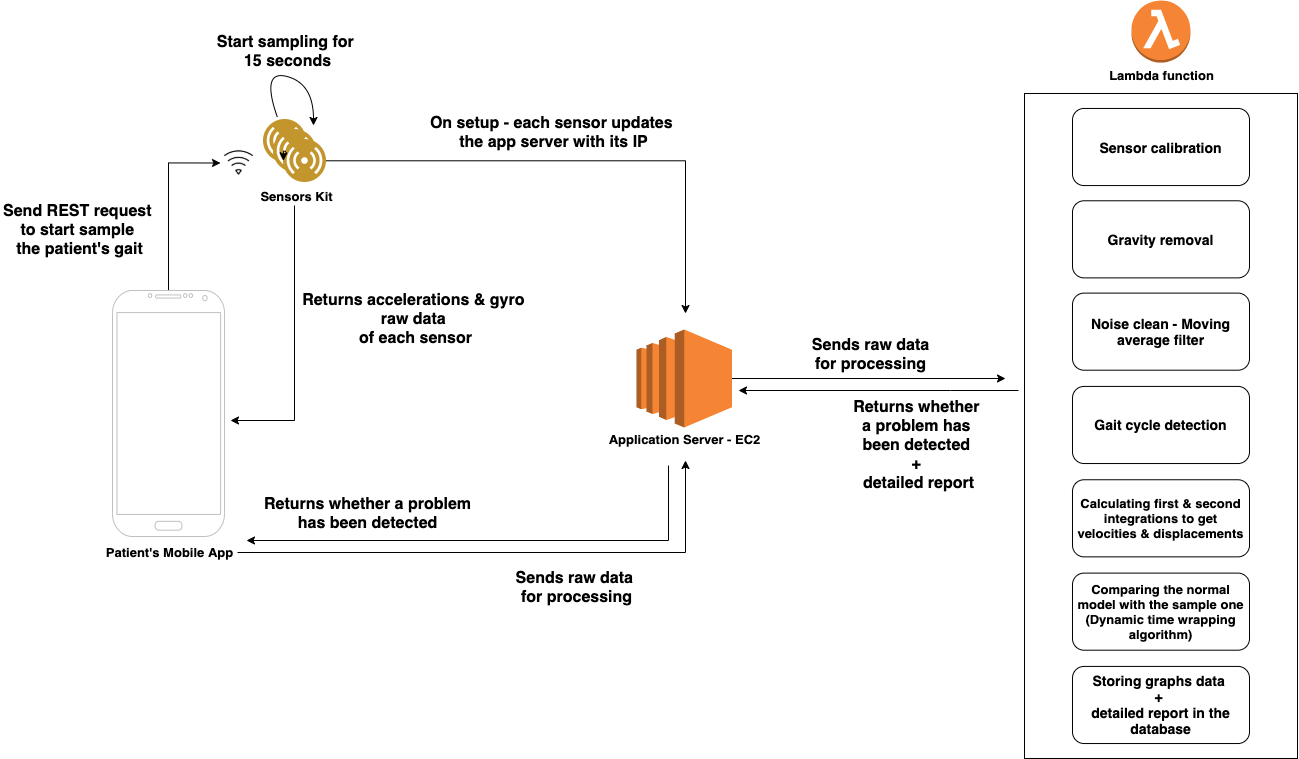

The diagram above was exported from draw.io. Its source (the exported page's mxGraphModel, read from the mxfile embedded in the PNG):
<mxGraphModel dx="2037" dy="1101" grid="0" gridSize="10" guides="1" tooltips="1" connect="1" arrows="1" fold="1" page="1" pageScale="1" pageWidth="1600" pageHeight="900" background="none" math="0" shadow="0">
  <root>
    <mxCell id="0" />
    <mxCell id="1" parent="0" />
    <mxCell id="Wbw3Gu4q7iMQqeNuuVGj-12" style="edgeStyle=orthogonalEdgeStyle;rounded=0;orthogonalLoop=1;jettySize=auto;html=1;entryX=0;entryY=0.5;entryDx=0;entryDy=0;" edge="1" parent="1" source="Wbw3Gu4q7iMQqeNuuVGj-1" target="Wbw3Gu4q7iMQqeNuuVGj-11">
      <mxGeometry relative="1" as="geometry" />
    </mxCell>
    <mxCell id="Wbw3Gu4q7iMQqeNuuVGj-1" value="" style="verticalLabelPosition=bottom;verticalAlign=top;html=1;shadow=0;dashed=0;strokeWidth=1;shape=mxgraph.android.phone2;strokeColor=#c0c0c0;" vertex="1" parent="1">
      <mxGeometry x="142" y="319" width="112" height="246" as="geometry" />
    </mxCell>
    <mxCell id="Wbw3Gu4q7iMQqeNuuVGj-27" style="edgeStyle=orthogonalEdgeStyle;rounded=0;orthogonalLoop=1;jettySize=auto;html=1;" edge="1" parent="1" source="Wbw3Gu4q7iMQqeNuuVGj-2">
      <mxGeometry relative="1" as="geometry">
        <mxPoint x="715" y="489" as="targetPoint" />
      </mxGeometry>
    </mxCell>
    <mxCell id="Wbw3Gu4q7iMQqeNuuVGj-2" value="&lt;font size=&quot;1&quot;&gt;&lt;b style=&quot;font-size: 13px&quot;&gt;Patient's Mobile&amp;nbsp;App&lt;/b&gt;&lt;/font&gt;" style="text;html=1;align=center;verticalAlign=middle;resizable=0;points=[];autosize=1;" vertex="1" parent="1">
      <mxGeometry x="130" y="572" width="137" height="18" as="geometry" />
    </mxCell>
    <mxCell id="Wbw3Gu4q7iMQqeNuuVGj-8" value="" style="group" vertex="1" connectable="0" parent="1">
      <mxGeometry x="293" y="148" width="62.5" height="62.5" as="geometry" />
    </mxCell>
    <mxCell id="Wbw3Gu4q7iMQqeNuuVGj-6" value="" style="group" vertex="1" connectable="0" parent="Wbw3Gu4q7iMQqeNuuVGj-8">
      <mxGeometry width="62.5" height="62.5" as="geometry" />
    </mxCell>
    <mxCell id="Wbw3Gu4q7iMQqeNuuVGj-3" value="" style="aspect=fixed;perimeter=ellipsePerimeter;html=1;align=center;shadow=0;dashed=0;fontColor=#4277BB;labelBackgroundColor=#ffffff;fontSize=12;spacingTop=3;image;image=img/lib/ibm/users/sensor.svg;" vertex="1" parent="Wbw3Gu4q7iMQqeNuuVGj-6">
      <mxGeometry width="42.5" height="42.5" as="geometry" />
    </mxCell>
    <mxCell id="Wbw3Gu4q7iMQqeNuuVGj-4" value="" style="aspect=fixed;perimeter=ellipsePerimeter;html=1;align=center;shadow=0;dashed=0;fontColor=#4277BB;labelBackgroundColor=#ffffff;fontSize=12;spacingTop=3;image;image=img/lib/ibm/users/sensor.svg;" vertex="1" parent="Wbw3Gu4q7iMQqeNuuVGj-6">
      <mxGeometry x="10" y="10" width="42.5" height="42.5" as="geometry" />
    </mxCell>
    <mxCell id="Wbw3Gu4q7iMQqeNuuVGj-5" value="" style="aspect=fixed;perimeter=ellipsePerimeter;html=1;align=center;shadow=0;dashed=0;fontColor=#4277BB;labelBackgroundColor=#ffffff;fontSize=12;spacingTop=3;image;image=img/lib/ibm/users/sensor.svg;" vertex="1" parent="Wbw3Gu4q7iMQqeNuuVGj-6">
      <mxGeometry x="20" y="20" width="42.5" height="42.5" as="geometry" />
    </mxCell>
    <mxCell id="Wbw3Gu4q7iMQqeNuuVGj-25" style="edgeStyle=orthogonalEdgeStyle;rounded=0;orthogonalLoop=1;jettySize=auto;html=1;exitX=0;exitY=0.25;exitDx=0;exitDy=0;entryX=0;entryY=0.5;entryDx=0;entryDy=0;" edge="1" parent="Wbw3Gu4q7iMQqeNuuVGj-6" source="Wbw3Gu4q7iMQqeNuuVGj-5" target="Wbw3Gu4q7iMQqeNuuVGj-5">
      <mxGeometry relative="1" as="geometry" />
    </mxCell>
    <mxCell id="Wbw3Gu4q7iMQqeNuuVGj-23" style="edgeStyle=orthogonalEdgeStyle;rounded=0;orthogonalLoop=1;jettySize=auto;html=1;" edge="1" parent="1" source="Wbw3Gu4q7iMQqeNuuVGj-10">
      <mxGeometry relative="1" as="geometry">
        <mxPoint x="260" y="449" as="targetPoint" />
        <Array as="points">
          <mxPoint x="324" y="449" />
        </Array>
      </mxGeometry>
    </mxCell>
    <mxCell id="Wbw3Gu4q7iMQqeNuuVGj-10" value="&lt;font size=&quot;1&quot;&gt;&lt;b style=&quot;font-size: 13px&quot;&gt;Sensors Kit&lt;/b&gt;&lt;/font&gt;" style="text;html=1;align=center;verticalAlign=middle;resizable=0;points=[];autosize=1;" vertex="1" parent="1">
      <mxGeometry x="285" y="216" width="82" height="18" as="geometry" />
    </mxCell>
    <mxCell id="Wbw3Gu4q7iMQqeNuuVGj-11" value="" style="shape=image;html=1;verticalAlign=top;verticalLabelPosition=bottom;labelBackgroundColor=#ffffff;imageAspect=0;aspect=fixed;image=https://cdn3.iconfinder.com/data/icons/basic-user-interface-5/64/wifi_internet_hotspot_wireless_connection_connect_gsm_network_1-128.png" vertex="1" parent="1">
      <mxGeometry x="250" y="173" width="37" height="37" as="geometry" />
    </mxCell>
    <mxCell id="Wbw3Gu4q7iMQqeNuuVGj-13" value="&lt;span style=&quot;font-size: 16px&quot;&gt;&lt;b&gt;Send REST request &lt;br&gt;to start sample &lt;br&gt;the patient's gait&lt;/b&gt;&lt;/span&gt;" style="text;html=1;align=center;verticalAlign=middle;resizable=0;points=[];autosize=1;" vertex="1" parent="1">
      <mxGeometry x="30" y="234" width="158" height="49" as="geometry" />
    </mxCell>
    <mxCell id="Wbw3Gu4q7iMQqeNuuVGj-15" value="" style="curved=1;endArrow=classic;html=1;" edge="1" parent="1">
      <mxGeometry width="50" height="50" relative="1" as="geometry">
        <mxPoint x="307" y="146" as="sourcePoint" />
        <mxPoint x="343" y="154" as="targetPoint" />
        <Array as="points">
          <mxPoint x="290" y="98" />
          <mxPoint x="343" y="112" />
        </Array>
      </mxGeometry>
    </mxCell>
    <mxCell id="Wbw3Gu4q7iMQqeNuuVGj-16" value="&lt;font style=&quot;font-size: 16px&quot;&gt;&lt;b&gt;Start sampling for &lt;br&gt;15 seconds&lt;/b&gt;&lt;/font&gt;" style="text;html=1;align=center;verticalAlign=middle;resizable=0;points=[];autosize=1;" vertex="1" parent="1">
      <mxGeometry x="243" y="63" width="147" height="34" as="geometry" />
    </mxCell>
    <mxCell id="Wbw3Gu4q7iMQqeNuuVGj-33" style="edgeStyle=orthogonalEdgeStyle;rounded=0;orthogonalLoop=1;jettySize=auto;html=1;" edge="1" parent="1" source="Wbw3Gu4q7iMQqeNuuVGj-17">
      <mxGeometry relative="1" as="geometry">
        <mxPoint x="1035" y="407" as="targetPoint" />
      </mxGeometry>
    </mxCell>
    <mxCell id="Wbw3Gu4q7iMQqeNuuVGj-17" value="" style="outlineConnect=0;dashed=0;verticalLabelPosition=bottom;verticalAlign=top;align=center;html=1;shape=mxgraph.aws3.ec2;fillColor=#F58534;gradientColor=none;" vertex="1" parent="1">
      <mxGeometry x="666" y="358" width="95.5" height="98" as="geometry" />
    </mxCell>
    <mxCell id="Wbw3Gu4q7iMQqeNuuVGj-29" style="edgeStyle=orthogonalEdgeStyle;rounded=0;orthogonalLoop=1;jettySize=auto;html=1;" edge="1" parent="1">
      <mxGeometry relative="1" as="geometry">
        <mxPoint x="276" y="569" as="targetPoint" />
        <mxPoint x="698" y="494" as="sourcePoint" />
        <Array as="points">
          <mxPoint x="698" y="569" />
        </Array>
      </mxGeometry>
    </mxCell>
    <mxCell id="Wbw3Gu4q7iMQqeNuuVGj-18" value="&lt;font size=&quot;1&quot;&gt;&lt;b style=&quot;font-size: 13px&quot;&gt;Application Server - EC2&lt;/b&gt;&lt;/font&gt;" style="text;html=1;align=center;verticalAlign=middle;resizable=0;points=[];autosize=1;" vertex="1" parent="1">
      <mxGeometry x="632.75" y="459" width="162" height="18" as="geometry" />
    </mxCell>
    <mxCell id="Wbw3Gu4q7iMQqeNuuVGj-20" value="&lt;font style=&quot;font-size: 16px&quot;&gt;&lt;b&gt;On setup - each sensor updates &lt;br&gt;the app server with its IP&lt;/b&gt;&lt;/font&gt;" style="text;html=1;align=center;verticalAlign=middle;resizable=0;points=[];autosize=1;" vertex="1" parent="1">
      <mxGeometry x="456" y="144" width="253" height="34" as="geometry" />
    </mxCell>
    <mxCell id="Wbw3Gu4q7iMQqeNuuVGj-24" value="&lt;font style=&quot;font-size: 16px&quot;&gt;&lt;b&gt;Returns accelerations &amp;amp; gyro &lt;br&gt;raw data &lt;br&gt;of each sensor&lt;/b&gt;&lt;/font&gt;" style="text;html=1;align=center;verticalAlign=middle;resizable=0;points=[];autosize=1;" vertex="1" parent="1">
      <mxGeometry x="329" y="323" width="232" height="49" as="geometry" />
    </mxCell>
    <mxCell id="Wbw3Gu4q7iMQqeNuuVGj-26" style="edgeStyle=orthogonalEdgeStyle;rounded=0;orthogonalLoop=1;jettySize=auto;html=1;" edge="1" parent="1" source="Wbw3Gu4q7iMQqeNuuVGj-5">
      <mxGeometry relative="1" as="geometry">
        <mxPoint x="715" y="342" as="targetPoint" />
      </mxGeometry>
    </mxCell>
    <mxCell id="Wbw3Gu4q7iMQqeNuuVGj-28" value="&lt;font style=&quot;font-size: 16px&quot;&gt;&lt;b&gt;Sends raw data &lt;br&gt;for processing&lt;/b&gt;&lt;/font&gt;" style="text;html=1;align=center;verticalAlign=middle;resizable=0;points=[];autosize=1;" vertex="1" parent="1">
      <mxGeometry x="542" y="599" width="127" height="34" as="geometry" />
    </mxCell>
    <mxCell id="Wbw3Gu4q7iMQqeNuuVGj-31" value="&lt;font style=&quot;font-size: 16px&quot;&gt;&lt;b&gt;Returns whether a problem&lt;br&gt;has been detected&lt;/b&gt;&lt;/font&gt;" style="text;html=1;align=center;verticalAlign=middle;resizable=0;points=[];autosize=1;" vertex="1" parent="1">
      <mxGeometry x="288" y="525" width="217" height="34" as="geometry" />
    </mxCell>
    <mxCell id="Wbw3Gu4q7iMQqeNuuVGj-35" style="edgeStyle=orthogonalEdgeStyle;rounded=0;orthogonalLoop=1;jettySize=auto;html=1;" edge="1" parent="1">
      <mxGeometry relative="1" as="geometry">
        <mxPoint x="768" y="419" as="targetPoint" />
        <mxPoint x="1048" y="419" as="sourcePoint" />
        <Array as="points">
          <mxPoint x="980" y="419" />
          <mxPoint x="980" y="419" />
        </Array>
      </mxGeometry>
    </mxCell>
    <mxCell id="Wbw3Gu4q7iMQqeNuuVGj-32" value="" style="outlineConnect=0;dashed=0;verticalLabelPosition=bottom;verticalAlign=top;align=center;html=1;shape=mxgraph.aws3.lambda_function;fillColor=#F58534;gradientColor=none;" vertex="1" parent="1">
      <mxGeometry x="1161" y="29" width="59" height="62" as="geometry" />
    </mxCell>
    <mxCell id="Wbw3Gu4q7iMQqeNuuVGj-34" value="&lt;font style=&quot;font-size: 16px&quot;&gt;&lt;b&gt;Sends raw data&lt;br&gt;for processing&lt;/b&gt;&lt;/font&gt;" style="text;html=1;align=center;verticalAlign=middle;resizable=0;points=[];autosize=1;" vertex="1" parent="1">
      <mxGeometry x="836" y="366" width="127" height="34" as="geometry" />
    </mxCell>
    <mxCell id="Wbw3Gu4q7iMQqeNuuVGj-36" value="&lt;font style=&quot;font-size: 16px&quot;&gt;&lt;b&gt;Returns whether &lt;br&gt;a problem has &lt;br&gt;been&amp;nbsp;detected &lt;br&gt;+ &lt;br&gt;detailed report&lt;/b&gt;&lt;/font&gt;" style="text;html=1;align=center;verticalAlign=middle;resizable=0;points=[];autosize=1;" vertex="1" parent="1">
      <mxGeometry x="880" y="434" width="136" height="79" as="geometry" />
    </mxCell>
    <mxCell id="Wbw3Gu4q7iMQqeNuuVGj-37" value="&lt;b&gt;&lt;font style=&quot;font-size: 13px&quot;&gt;Lambda function&lt;/font&gt;&lt;/b&gt;" style="text;html=1;align=center;verticalAlign=middle;resizable=0;points=[];autosize=1;" vertex="1" parent="1">
      <mxGeometry x="1133" y="95" width="115" height="18" as="geometry" />
    </mxCell>
    <mxCell id="Wbw3Gu4q7iMQqeNuuVGj-49" value="" style="group;labelBackgroundColor=none;fontColor=#000000;" vertex="1" connectable="0" parent="1">
      <mxGeometry x="1054" y="122" width="273" height="665" as="geometry" />
    </mxCell>
    <mxCell id="Wbw3Gu4q7iMQqeNuuVGj-38" value="" style="rounded=0;whiteSpace=wrap;html=1;" vertex="1" parent="Wbw3Gu4q7iMQqeNuuVGj-49">
      <mxGeometry width="273" height="665" as="geometry" />
    </mxCell>
    <mxCell id="Wbw3Gu4q7iMQqeNuuVGj-48" value="" style="group" vertex="1" connectable="0" parent="Wbw3Gu4q7iMQqeNuuVGj-49">
      <mxGeometry x="48" y="14.95913043478261" width="177" height="635.072463768116" as="geometry" />
    </mxCell>
    <mxCell id="Wbw3Gu4q7iMQqeNuuVGj-39" value="&lt;b&gt;&lt;font style=&quot;font-size: 14px&quot;&gt;Sensor calibration&lt;/font&gt;&lt;/b&gt;" style="rounded=1;whiteSpace=wrap;html=1;" vertex="1" parent="Wbw3Gu4q7iMQqeNuuVGj-48">
      <mxGeometry width="177" height="77.10144927536233" as="geometry" />
    </mxCell>
    <mxCell id="Wbw3Gu4q7iMQqeNuuVGj-40" value="&lt;b&gt;&lt;font style=&quot;font-size: 14px&quot;&gt;Gravity removal&lt;/font&gt;&lt;/b&gt;" style="rounded=1;whiteSpace=wrap;html=1;" vertex="1" parent="Wbw3Gu4q7iMQqeNuuVGj-48">
      <mxGeometry y="92.31884057971016" width="177" height="77.10144927536233" as="geometry" />
    </mxCell>
    <mxCell id="Wbw3Gu4q7iMQqeNuuVGj-41" value="&lt;b&gt;&lt;font style=&quot;font-size: 14px&quot;&gt;Noise clean - Moving average filter&lt;/font&gt;&lt;/b&gt;" style="rounded=1;whiteSpace=wrap;html=1;" vertex="1" parent="Wbw3Gu4q7iMQqeNuuVGj-48">
      <mxGeometry y="184.6376811594203" width="177" height="77.10144927536233" as="geometry" />
    </mxCell>
    <mxCell id="Wbw3Gu4q7iMQqeNuuVGj-42" value="&lt;b&gt;&lt;font style=&quot;font-size: 14px&quot;&gt;Gait cycle detection&lt;/font&gt;&lt;/b&gt;" style="rounded=1;whiteSpace=wrap;html=1;" vertex="1" parent="Wbw3Gu4q7iMQqeNuuVGj-48">
      <mxGeometry y="277.9710144927536" width="177" height="77.10144927536233" as="geometry" />
    </mxCell>
    <mxCell id="Wbw3Gu4q7iMQqeNuuVGj-43" value="&lt;b&gt;&lt;font style=&quot;font-size: 13px&quot;&gt;Calculating first &amp;amp; second integrations to get velocities &amp;amp; displacements&lt;/font&gt;&lt;/b&gt;" style="rounded=1;whiteSpace=wrap;html=1;" vertex="1" parent="Wbw3Gu4q7iMQqeNuuVGj-48">
      <mxGeometry y="371.304347826087" width="177" height="77.10144927536233" as="geometry" />
    </mxCell>
    <mxCell id="Wbw3Gu4q7iMQqeNuuVGj-44" value="&lt;b style=&quot;font-size: 13px&quot;&gt;Comparing the normal model with the sample one&lt;br&gt;(Dynamic time wrapping algorithm)&lt;/b&gt;" style="rounded=1;whiteSpace=wrap;html=1;" vertex="1" parent="Wbw3Gu4q7iMQqeNuuVGj-48">
      <mxGeometry y="464.6376811594203" width="177" height="77.10144927536233" as="geometry" />
    </mxCell>
    <mxCell id="Wbw3Gu4q7iMQqeNuuVGj-47" value="&lt;b&gt;&lt;font style=&quot;font-size: 14px&quot;&gt;Storing graphs data &lt;br&gt;+ &lt;br&gt;detailed report in the database&lt;/font&gt;&lt;/b&gt;" style="rounded=1;whiteSpace=wrap;html=1;" vertex="1" parent="Wbw3Gu4q7iMQqeNuuVGj-48">
      <mxGeometry y="557.9710144927536" width="177" height="77.10144927536233" as="geometry" />
    </mxCell>
  </root>
</mxGraphModel>